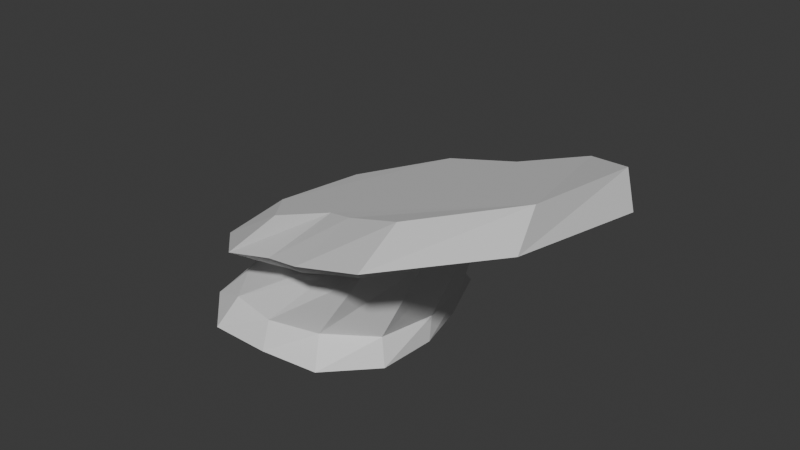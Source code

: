 # Source: OrangeSubstrate.blend  (saved by Blender 5.0.119; exported with 4.5.12 LTS)
import bpy
from mathutils import Matrix  # noqa: F401  (used for matrix-valued properties, if any)

bpy.ops.wm.read_factory_settings(use_empty=True)
scene = bpy.context.scene
scene.name = 'Scene'

# ---- world
world_world = bpy.data.worlds.new('World'); scene.world = world_world
world_world.use_nodes = True; world_world.node_tree.nodes.clear()
_N = world_world.node_tree.nodes; _L = world_world.node_tree.links
n0 = _N.new('ShaderNodeOutputWorld'); n0.name = 'World Output'; n0.location = (200, 100)
n1 = _N.new('ShaderNodeBackground'); n1.name = 'Background'; n1.location = (-200, 100)
n1.inputs[0].default_value = (0.05088, 0.05088, 0.05088, 1.0)
_L.new(n1.outputs[0], n0.inputs[0])
n0.is_active_output = True
world_world.color = (0.05088, 0.05088, 0.05088)
world_world.sun_shadow_jitter_overblur = 0.0

# ---- meshes
me_plateauboulder_040 = bpy.data.meshes.new('PlateauBoulder.040')
me_plateauboulder_040.from_pydata([(1.422, 0.0, 0.0), (1.243, 0.7179, 0.0), (0.9025, 1.563, 0.0), (1.075e-16, 1.756, 0.0), (-0.8618, 1.493, 0.0), (-1.339, 0.7728, 0.0), (-1.692, 2.072e-16, 0.0), (-1.466, -0.8463, 0.0), (-0.84, -1.455, 0.0), (-2.704e-16, -1.472, 0.0), (0.8029, -1.391, 0.0), (1.375, -0.7938, 0.0), (1.456, 0.0, 0.388), (1.327, 0.766, 0.388), (0.7596, 1.316, 0.388), (8.611e-17, 1.406, 0.388), (-0.6893, 1.194, 0.388), (-1.151, 0.6647, 0.388), (-1.265, 1.549e-16, 0.388), (-1.093, -0.6311, 0.388), (-0.6921, -1.199, 0.388), (-2.468e-16, -1.343, 0.388), (0.6803, -1.178, 0.388), (1.302, -0.7516, 0.388), (2.122, -0.2507, 1.637), (1.876, 0.3216, 1.488), (1.344, 0.5447, 1.268), (0.8844, 0.6666, 1.085), (0.3231, 0.7216, 0.8714), (-0.1137, 0.3256, 0.7494), (-0.3491, -0.2507, 0.7204), (-0.1927, -0.8726, 0.8412), (0.3827, -1.12, 1.08), (0.8844, -1.2, 1.274), (1.512, -1.338, 1.52), (2.025, -0.909, 1.667), (4.156, -0.351, 2.787), (3.189, 0.7753, 2.314), (2.019, 1.001, 1.858), (1.238, 1.369, 1.531), (0.0849, 1.647, 1.075), (-1.49, 1.224, 0.5339), (-1.745, -0.351, 0.5984), (-0.573, -1.397, 1.139), (0.4585, -1.702, 1.552), (1.238, -2.059, 1.877), (2.404, -2.37, 2.341), (3.849, -1.858, 2.825), (4.13, -0.5014, 3.306), (3.254, 0.3562, 2.887), (2.296, 0.4113, 2.53), (1.769, 0.7726, 2.265), (0.8199, 1.142, 1.912), (-0.4471, 0.7779, 1.445), (-0.5291, -0.5014, 1.53), (0.2539, -1.376, 1.896), (1.212, -1.466, 2.269), (1.769, -1.777, 2.51), (2.754, -2.209, 2.951), (3.937, -1.753, 3.329)], [], [(0, 1, 2, 3, 4, 5, 6, 7, 8, 9, 10, 11), (0, 1, 13, 12), (1, 2, 14, 13), (2, 3, 15, 14), (3, 4, 16, 15), (4, 5, 17, 16), (5, 6, 18, 17), (6, 7, 19, 18), (7, 8, 20, 19), (8, 9, 21, 20), (9, 10, 22, 21), (10, 11, 23, 22), (11, 0, 12, 23), (12, 13, 25, 24), (13, 14, 26, 25), (14, 15, 27, 26), (15, 16, 28, 27), (16, 17, 29, 28), (17, 18, 30, 29), (18, 19, 31, 30), (19, 20, 32, 31), (20, 21, 33, 32), (21, 22, 34, 33), (22, 23, 35, 34), (23, 12, 24, 35), (24, 25, 37, 36), (25, 26, 38, 37), (26, 27, 39, 38), (27, 28, 40, 39), (28, 29, 41, 40), (29, 30, 42, 41), (30, 31, 43, 42), (31, 32, 44, 43), (32, 33, 45, 44), (33, 34, 46, 45), (34, 35, 47, 46), (35, 24, 36, 47), (36, 37, 49, 48), (37, 38, 50, 49), (38, 39, 51, 50), (39, 40, 52, 51), (40, 41, 53, 52), (41, 42, 54, 53), (42, 43, 55, 54), (43, 44, 56, 55), (44, 45, 57, 56), (45, 46, 58, 57), (46, 47, 59, 58), (47, 36, 48, 59), (48, 49, 50, 51, 52, 53, 54, 55, 56, 57, 58, 59)])
me_plateauboulder_040.update()

# ---- objects
ob_plateauboulder = bpy.data.objects.new('PlateauBoulder', me_plateauboulder_040)

# ---- transforms, parenting, visibility, modifiers, constraints
ob_plateauboulder.location = (0.0, 0.0, 0.0)

# ---- collection membership
scene.collection.objects.link(ob_plateauboulder)

# ---- scene / render settings (as saved in the file)
scene.frame_start = 1; scene.frame_end = 250; scene.frame_set(1)
scene.render.engine = 'BLENDER_EEVEE_NEXT'
scene.render.bake_bias = 0.0
scene.render.bake_samples = 0
scene.cycles.sampling_pattern = 'TABULATED_SOBOL'
scene.eevee.use_volume_custom_range = False
bpy.context.view_layer.update()

# ---- added for rendering (the .blend has no active camera and no usable light): camera, sun
cam_auto = bpy.data.cameras.new('AutoCamera')
cam_auto.lens = 50.0
cam_auto.sensor_width = 36.0
cam_auto.clip_end = 1000.0
ob_auto_camera = bpy.data.objects.new('AutoCamera', cam_auto)
scene.collection.objects.link(ob_auto_camera)
ob_auto_camera.location = (8.54537, -9.11469, 7.53602)
ob_auto_camera.rotation_euler = (1.09748, -7.21219e-08, 0.694738)
scene.camera = ob_auto_camera
light_auto_sun = bpy.data.lights.new('AutoSun', 'SUN')
light_auto_sun.energy = 3.0
light_auto_sun.angle = 0.0523599
ob_auto_sun = bpy.data.objects.new('AutoSun', light_auto_sun)
scene.collection.objects.link(ob_auto_sun)
ob_auto_sun.rotation_euler = (0.872665, 0.174533, 0.523599)
bpy.context.view_layer.update()

